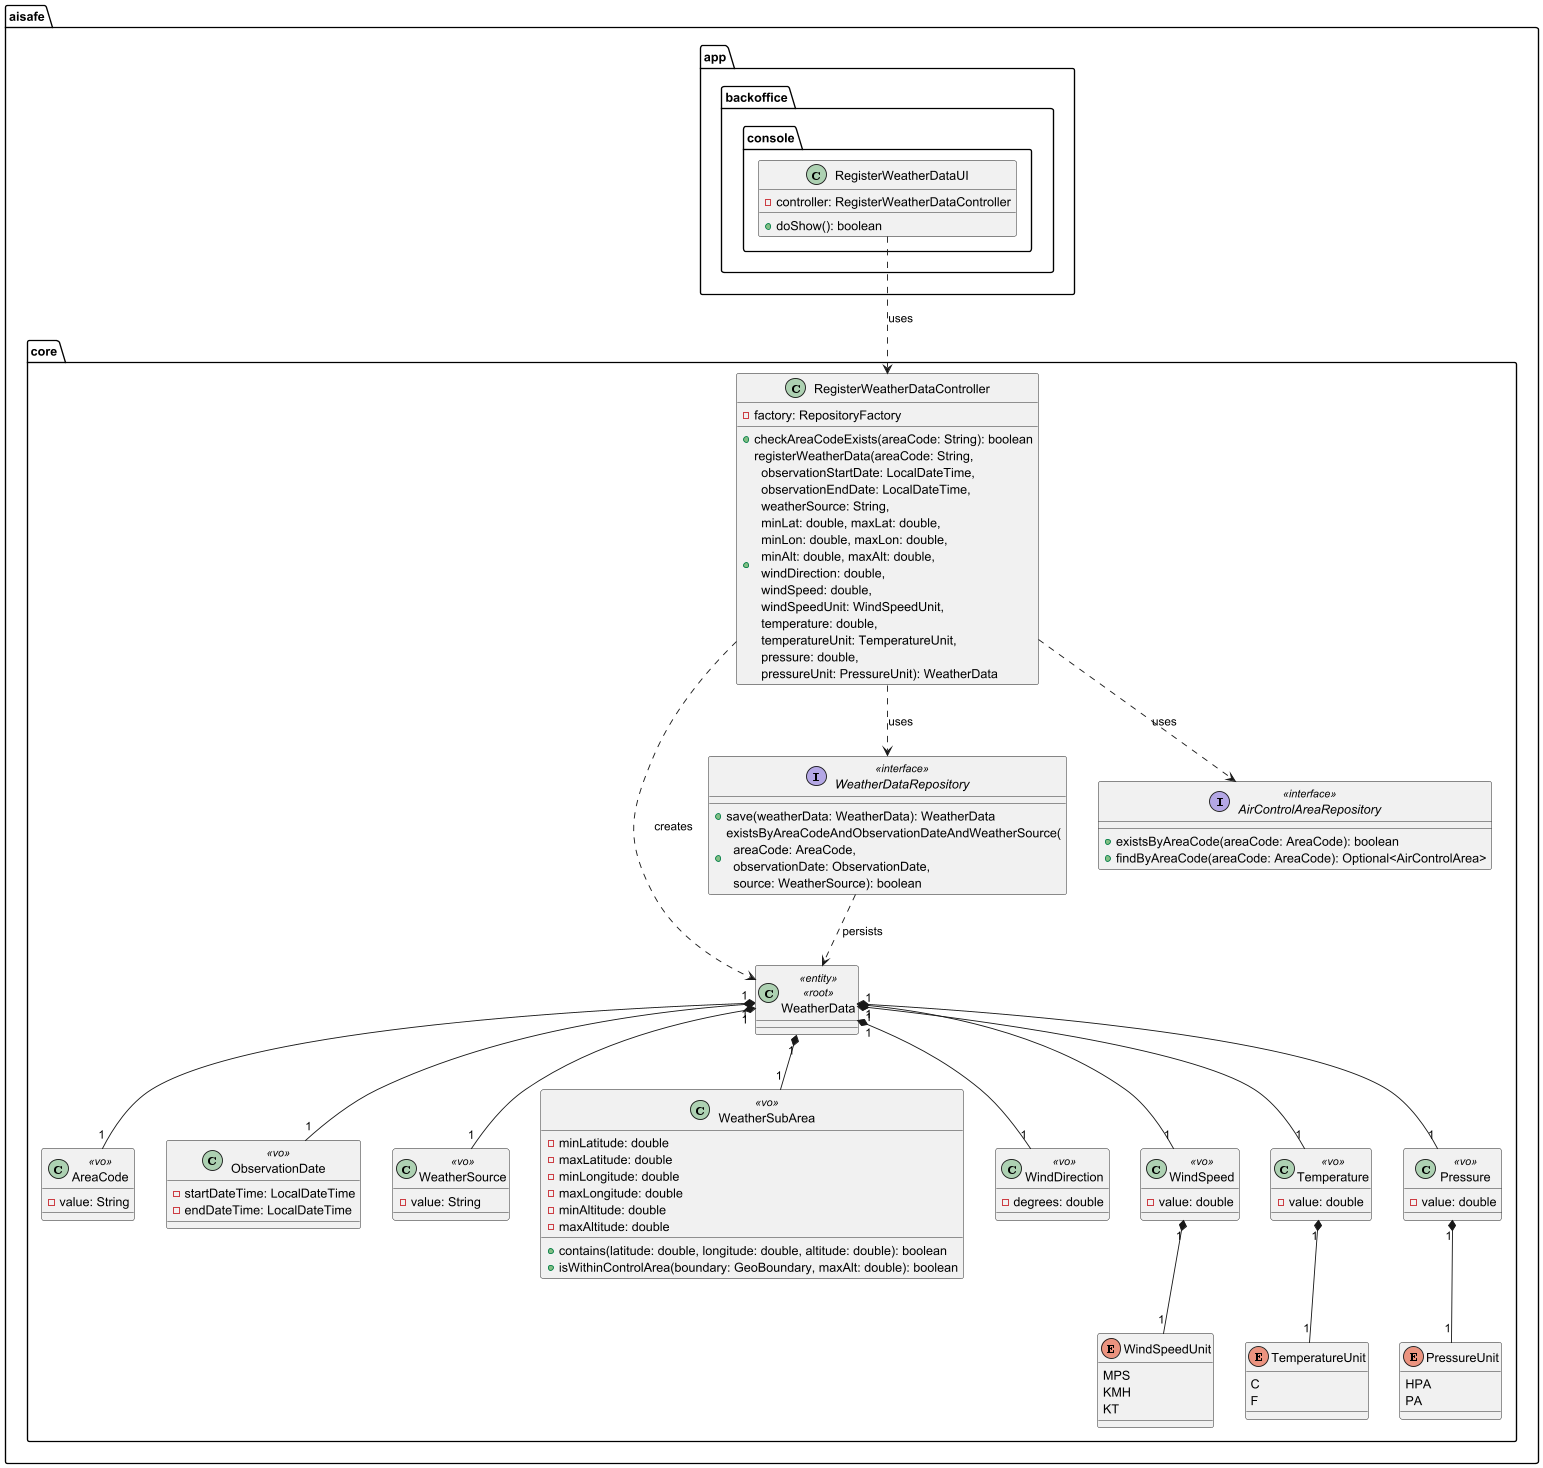

The diagram above was rendered by PlantUML. Its source (embedded in the PNG):
@startuml

package "aisafe.core" {

    class WeatherData <<entity>> <<root>> {
    }

    class AreaCode <<vo>> {
        - value: String
    }

    class ObservationDate <<vo>> {
        - startDateTime: LocalDateTime
        - endDateTime: LocalDateTime
    }

    class WeatherSource <<vo>> {
        - value: String
    }

    class WeatherSubArea <<vo>> {
        - minLatitude: double
        - maxLatitude: double
        - minLongitude: double
        - maxLongitude: double
        - minAltitude: double
        - maxAltitude: double
        + contains(latitude: double, longitude: double, altitude: double): boolean
        + isWithinControlArea(boundary: GeoBoundary, maxAlt: double): boolean
    }

    class WindDirection <<vo>> {
        - degrees: double
    }

    class WindSpeed <<vo>> {
        - value: double
    }

    class Temperature <<vo>> {
        - value: double
    }

    class Pressure <<vo>> {
        - value: double
    }

    enum WindSpeedUnit {
        MPS
        KMH
        KT
    }

    enum TemperatureUnit {
        C
        F
    }

    enum PressureUnit {
        HPA
        PA
    }

    interface WeatherDataRepository <<interface>> {
        + save(weatherData: WeatherData): WeatherData
        + existsByAreaCodeAndObservationDateAndWeatherSource(\n  areaCode: AreaCode,\n  observationDate: ObservationDate,\n  source: WeatherSource): boolean
    }

    interface AirControlAreaRepository <<interface>> {
        + existsByAreaCode(areaCode: AreaCode): boolean
        + findByAreaCode(areaCode: AreaCode): Optional<AirControlArea>
    }

    class RegisterWeatherDataController {
        - factory: RepositoryFactory
        + checkAreaCodeExists(areaCode: String): boolean
        + registerWeatherData(areaCode: String,\n  observationStartDate: LocalDateTime,\n  observationEndDate: LocalDateTime,\n  weatherSource: String,\n  minLat: double, maxLat: double,\n  minLon: double, maxLon: double,\n  minAlt: double, maxAlt: double,\n  windDirection: double,\n  windSpeed: double,\n  windSpeedUnit: WindSpeedUnit,\n  temperature: double,\n  temperatureUnit: TemperatureUnit,\n  pressure: double,\n  pressureUnit: PressureUnit): WeatherData
    }

    WeatherData "1" *-- "1" AreaCode
    WeatherData "1" *-- "1" ObservationDate
    WeatherData "1" *-- "1" WeatherSource
    WeatherData "1" *-- "1" WeatherSubArea
    WeatherData "1" *-- "1" WindDirection
    WeatherData "1" *-- "1" WindSpeed
    WindSpeed "1" *-- "1" WindSpeedUnit
    WeatherData "1" *-- "1" Temperature
    Temperature "1" *-- "1" TemperatureUnit
    WeatherData "1" *-- "1" Pressure
    Pressure "1" *-- "1" PressureUnit

    RegisterWeatherDataController ..> WeatherData : creates
    RegisterWeatherDataController ..> WeatherDataRepository : uses
    WeatherDataRepository ..> WeatherData : persists
    RegisterWeatherDataController ..> AirControlAreaRepository : uses
}

package "aisafe.app.backoffice.console" {

    class RegisterWeatherDataUI {
        - controller: RegisterWeatherDataController
        + doShow(): boolean
    }

    RegisterWeatherDataUI ..> RegisterWeatherDataController : uses
}

@enduml